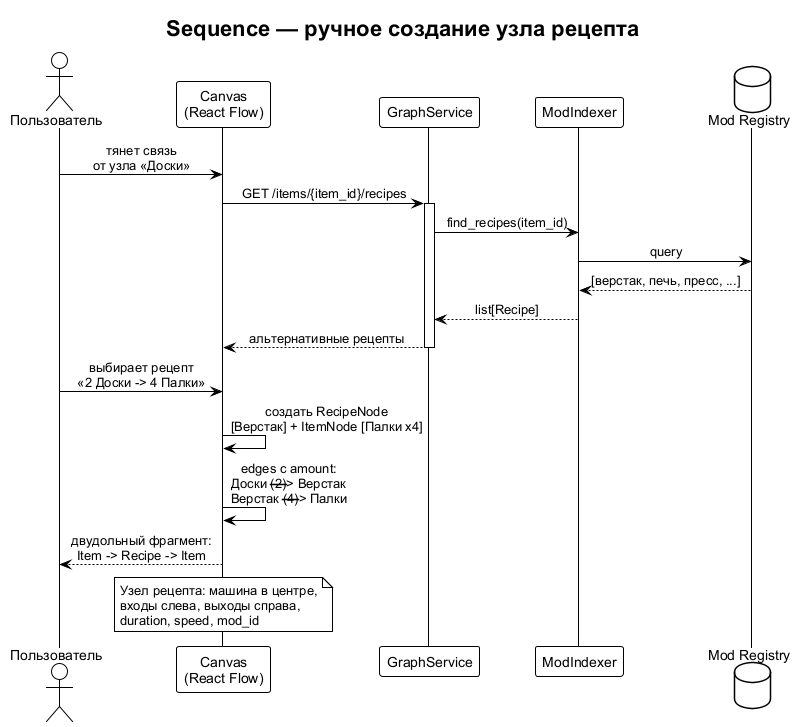

The diagram above was rendered by PlantUML. Its source (embedded in the PNG):
@startuml sequence-manual-recipe
!theme plain
skinparam shadowing false
skinparam defaultFontName Arial
skinparam sequenceMessageAlign center

title Sequence — ручное создание узла рецепта

actor "Пользователь" as User
participant "Canvas\n(React Flow)" as Canvas
participant "GraphService" as GraphSvc
participant "ModIndexer" as Indexer
database "Mod Registry" as Registry

User -> Canvas : тянет связь\nот узла «Доски»
Canvas -> GraphSvc : GET /items/{item_id}/recipes
activate GraphSvc
GraphSvc -> Indexer : find_recipes(item_id)
Indexer -> Registry : query
Registry --> Indexer : [верстак, печь, пресс, ...]
Indexer --> GraphSvc : list[Recipe]
GraphSvc --> Canvas : альтернативные рецепты
deactivate GraphSvc

User -> Canvas : выбирает рецепт\n«2 Доски -> 4 Палки»

Canvas -> Canvas : создать RecipeNode\n[Верстак] + ItemNode [Палки x4]
Canvas -> Canvas : edges с amount:\nДоски --(2)--> Верстак\nВерстак --(4)--> Палки

Canvas --> User : двудольный фрагмент:\nItem -> Recipe -> Item

note over Canvas
  Узел рецепта: машина в центре,
  входы слева, выходы справа,
  duration, speed, mod_id
end note

@enduml